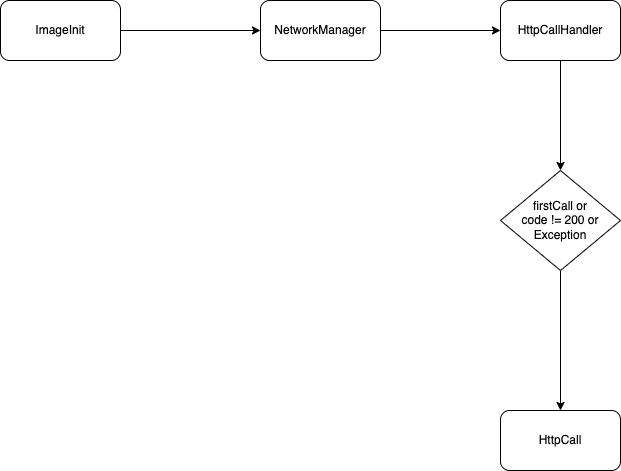

The diagram above was exported from draw.io. Its source (the exported page's mxGraphModel, read from the mxfile embedded in the PNG):
<mxGraphModel dx="1242" dy="796" grid="1" gridSize="10" guides="1" tooltips="1" connect="1" arrows="1" fold="1" page="1" pageScale="1" pageWidth="850" pageHeight="1100" math="0" shadow="0">
  <root>
    <mxCell id="0" />
    <mxCell id="1" parent="0" />
    <mxCell id="hCnxps6Ifx8TQw-RDOPW-5" style="edgeStyle=orthogonalEdgeStyle;rounded=0;orthogonalLoop=1;jettySize=auto;html=1;exitX=1;exitY=0.5;exitDx=0;exitDy=0;entryX=0;entryY=0.5;entryDx=0;entryDy=0;" edge="1" parent="1" source="hCnxps6Ifx8TQw-RDOPW-1" target="hCnxps6Ifx8TQw-RDOPW-2">
      <mxGeometry relative="1" as="geometry" />
    </mxCell>
    <mxCell id="hCnxps6Ifx8TQw-RDOPW-1" value="ImageInit" style="rounded=1;whiteSpace=wrap;html=1;" vertex="1" parent="1">
      <mxGeometry x="90" y="40" width="120" height="60" as="geometry" />
    </mxCell>
    <mxCell id="hCnxps6Ifx8TQw-RDOPW-6" style="edgeStyle=orthogonalEdgeStyle;rounded=0;orthogonalLoop=1;jettySize=auto;html=1;exitX=1;exitY=0.5;exitDx=0;exitDy=0;entryX=0;entryY=0.5;entryDx=0;entryDy=0;" edge="1" parent="1" source="hCnxps6Ifx8TQw-RDOPW-2" target="hCnxps6Ifx8TQw-RDOPW-3">
      <mxGeometry relative="1" as="geometry" />
    </mxCell>
    <mxCell id="hCnxps6Ifx8TQw-RDOPW-2" value="NetworkManager" style="rounded=1;whiteSpace=wrap;html=1;" vertex="1" parent="1">
      <mxGeometry x="350" y="40" width="120" height="60" as="geometry" />
    </mxCell>
    <mxCell id="hCnxps6Ifx8TQw-RDOPW-12" style="edgeStyle=orthogonalEdgeStyle;rounded=0;orthogonalLoop=1;jettySize=auto;html=1;exitX=0.5;exitY=1;exitDx=0;exitDy=0;entryX=0.5;entryY=0;entryDx=0;entryDy=0;" edge="1" parent="1" source="hCnxps6Ifx8TQw-RDOPW-3" target="hCnxps6Ifx8TQw-RDOPW-10">
      <mxGeometry relative="1" as="geometry" />
    </mxCell>
    <mxCell id="hCnxps6Ifx8TQw-RDOPW-3" value="HttpCallHandler" style="rounded=1;whiteSpace=wrap;html=1;" vertex="1" parent="1">
      <mxGeometry x="590" y="40" width="120" height="60" as="geometry" />
    </mxCell>
    <mxCell id="hCnxps6Ifx8TQw-RDOPW-4" value="HttpCall" style="rounded=1;whiteSpace=wrap;html=1;" vertex="1" parent="1">
      <mxGeometry x="590" y="450" width="120" height="60" as="geometry" />
    </mxCell>
    <mxCell id="hCnxps6Ifx8TQw-RDOPW-16" style="edgeStyle=orthogonalEdgeStyle;rounded=0;orthogonalLoop=1;jettySize=auto;html=1;exitX=0.5;exitY=1;exitDx=0;exitDy=0;entryX=0.5;entryY=0;entryDx=0;entryDy=0;" edge="1" parent="1" source="hCnxps6Ifx8TQw-RDOPW-10" target="hCnxps6Ifx8TQw-RDOPW-4">
      <mxGeometry relative="1" as="geometry" />
    </mxCell>
    <mxCell id="hCnxps6Ifx8TQw-RDOPW-10" value="firstCall or&lt;br&gt;code != 200 or&lt;br&gt;Exception" style="rhombus;whiteSpace=wrap;html=1;" vertex="1" parent="1">
      <mxGeometry x="590" y="210" width="120" height="100" as="geometry" />
    </mxCell>
  </root>
</mxGraphModel>